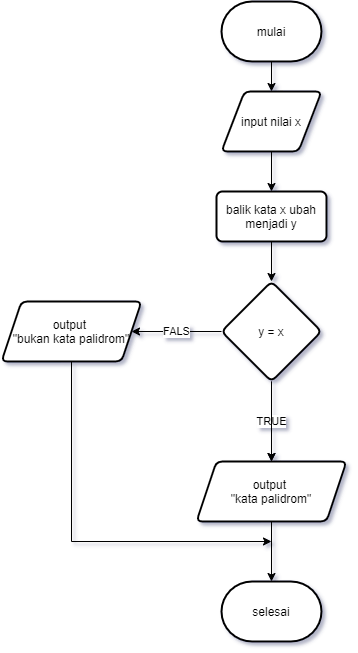

The diagram above was exported from draw.io. Its source (the exported page's mxGraphModel, read from the mxfile embedded in the PNG):
<mxGraphModel dx="1086" dy="846" grid="1" gridSize="10" guides="1" tooltips="1" connect="1" arrows="1" fold="1" page="1" pageScale="1" pageWidth="827" pageHeight="1169" math="0" shadow="0">
  <root>
    <mxCell id="0" />
    <mxCell id="1" parent="0" />
    <mxCell id="zCA3dFdONHBC-X_wVlqF-4" value="" style="edgeStyle=orthogonalEdgeStyle;rounded=0;orthogonalLoop=1;jettySize=auto;html=1;" edge="1" parent="1" source="zCA3dFdONHBC-X_wVlqF-1" target="zCA3dFdONHBC-X_wVlqF-3">
      <mxGeometry relative="1" as="geometry" />
    </mxCell>
    <mxCell id="zCA3dFdONHBC-X_wVlqF-1" value="mulai" style="strokeWidth=2;html=1;shape=mxgraph.flowchart.terminator;whiteSpace=wrap;" vertex="1" parent="1">
      <mxGeometry x="350" y="130" width="100" height="60" as="geometry" />
    </mxCell>
    <mxCell id="zCA3dFdONHBC-X_wVlqF-2" value="selesai" style="strokeWidth=2;html=1;shape=mxgraph.flowchart.terminator;whiteSpace=wrap;" vertex="1" parent="1">
      <mxGeometry x="350" y="710" width="100" height="60" as="geometry" />
    </mxCell>
    <mxCell id="zCA3dFdONHBC-X_wVlqF-6" value="" style="edgeStyle=orthogonalEdgeStyle;rounded=0;orthogonalLoop=1;jettySize=auto;html=1;" edge="1" parent="1" source="zCA3dFdONHBC-X_wVlqF-3" target="zCA3dFdONHBC-X_wVlqF-5">
      <mxGeometry relative="1" as="geometry" />
    </mxCell>
    <mxCell id="zCA3dFdONHBC-X_wVlqF-3" value="input nilai x" style="shape=parallelogram;html=1;strokeWidth=2;perimeter=parallelogramPerimeter;whiteSpace=wrap;rounded=1;arcSize=12;size=0.23;" vertex="1" parent="1">
      <mxGeometry x="350" y="220" width="100" height="60" as="geometry" />
    </mxCell>
    <mxCell id="zCA3dFdONHBC-X_wVlqF-11" value="" style="edgeStyle=orthogonalEdgeStyle;rounded=0;orthogonalLoop=1;jettySize=auto;html=1;" edge="1" parent="1" source="zCA3dFdONHBC-X_wVlqF-5" target="zCA3dFdONHBC-X_wVlqF-10">
      <mxGeometry relative="1" as="geometry" />
    </mxCell>
    <mxCell id="zCA3dFdONHBC-X_wVlqF-5" value="balik kata x ubah menjadi y" style="whiteSpace=wrap;html=1;rounded=1;strokeWidth=2;arcSize=12;" vertex="1" parent="1">
      <mxGeometry x="345" y="320" width="110" height="50" as="geometry" />
    </mxCell>
    <mxCell id="zCA3dFdONHBC-X_wVlqF-13" value="TRUE" style="edgeStyle=orthogonalEdgeStyle;rounded=0;orthogonalLoop=1;jettySize=auto;html=1;" edge="1" parent="1" source="zCA3dFdONHBC-X_wVlqF-10" target="zCA3dFdONHBC-X_wVlqF-12">
      <mxGeometry relative="1" as="geometry" />
    </mxCell>
    <mxCell id="zCA3dFdONHBC-X_wVlqF-15" value="FALS" style="edgeStyle=orthogonalEdgeStyle;rounded=0;orthogonalLoop=1;jettySize=auto;html=1;" edge="1" parent="1" source="zCA3dFdONHBC-X_wVlqF-10" target="zCA3dFdONHBC-X_wVlqF-14">
      <mxGeometry relative="1" as="geometry" />
    </mxCell>
    <mxCell id="zCA3dFdONHBC-X_wVlqF-16" value="" style="edgeStyle=orthogonalEdgeStyle;rounded=0;orthogonalLoop=1;jettySize=auto;html=1;" edge="1" parent="1" source="zCA3dFdONHBC-X_wVlqF-12" target="zCA3dFdONHBC-X_wVlqF-2">
      <mxGeometry relative="1" as="geometry" />
    </mxCell>
    <mxCell id="zCA3dFdONHBC-X_wVlqF-10" value="y = x" style="rhombus;whiteSpace=wrap;html=1;rounded=1;strokeWidth=2;arcSize=12;" vertex="1" parent="1">
      <mxGeometry x="350" y="410" width="100" height="100" as="geometry" />
    </mxCell>
    <mxCell id="zCA3dFdONHBC-X_wVlqF-19" value="" style="edgeStyle=orthogonalEdgeStyle;rounded=0;orthogonalLoop=1;jettySize=auto;html=1;exitX=0.5;exitY=1;exitDx=0;exitDy=0;" edge="1" parent="1" source="zCA3dFdONHBC-X_wVlqF-14">
      <mxGeometry relative="1" as="geometry">
        <mxPoint x="400" y="670" as="targetPoint" />
        <Array as="points">
          <mxPoint x="200" y="670" />
        </Array>
      </mxGeometry>
    </mxCell>
    <mxCell id="zCA3dFdONHBC-X_wVlqF-14" value="output &lt;br&gt;&quot;bukan kata palidrom&quot;" style="shape=parallelogram;perimeter=parallelogramPerimeter;whiteSpace=wrap;html=1;fixedSize=1;rounded=1;strokeWidth=2;arcSize=12;" vertex="1" parent="1">
      <mxGeometry x="130" y="430" width="140" height="60" as="geometry" />
    </mxCell>
    <mxCell id="zCA3dFdONHBC-X_wVlqF-12" value="output &lt;br&gt;&quot;kata palidrom&quot;" style="shape=parallelogram;perimeter=parallelogramPerimeter;whiteSpace=wrap;html=1;fixedSize=1;rounded=1;strokeWidth=2;arcSize=12;" vertex="1" parent="1">
      <mxGeometry x="325" y="590" width="150" height="60" as="geometry" />
    </mxCell>
    <mxCell id="zCA3dFdONHBC-X_wVlqF-17" value="" style="edgeStyle=orthogonalEdgeStyle;rounded=0;orthogonalLoop=1;jettySize=auto;html=1;" edge="1" parent="1" source="zCA3dFdONHBC-X_wVlqF-10" target="zCA3dFdONHBC-X_wVlqF-12">
      <mxGeometry relative="1" as="geometry">
        <mxPoint x="400" y="510" as="sourcePoint" />
        <mxPoint x="400" y="610" as="targetPoint" />
      </mxGeometry>
    </mxCell>
  </root>
</mxGraphModel>